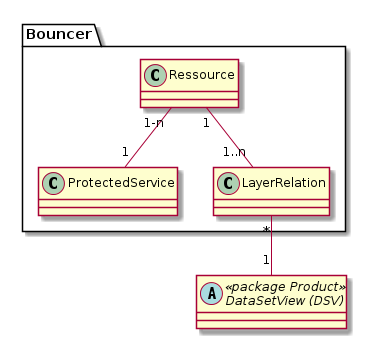

The diagram above was rendered by PlantUML. Its source (embedded in the PNG):
@startuml
abstract class "DataSetView (DSV)" as dsv << package Product >>

package "Bouncer" {
	class "ProtectedService" as ps
    class "Ressource" as res
    class "LayerRelation" as lr
}

res "1" -- "1..n" lr
lr "*" -- "1" dsv

res "1-n" -- "1" ps
@enduml